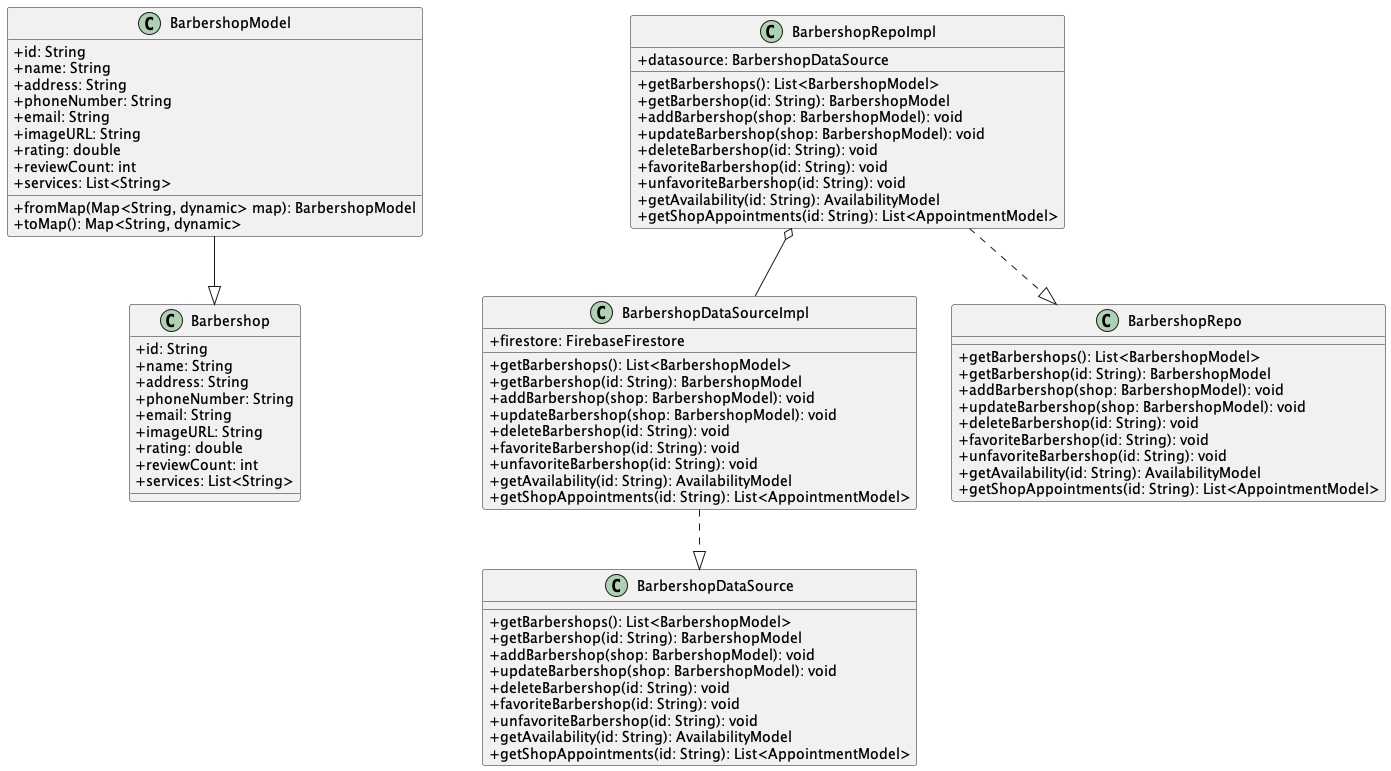

The diagram above was rendered by PlantUML. Its source (embedded in the PNG):
@startuml class_diagram2
skinparam classAttributeIconSize 0


class Barbershop {
    + id: String
    + name: String
    + address: String
    + phoneNumber: String
    + email: String
    + imageURL: String
    + rating: double
    + reviewCount: int
    + services: List<String>
}
class BarbershopModel {
    + id: String
    + name: String
    + address: String
    + phoneNumber: String
    + email: String
    + imageURL: String
    + rating: double
    + reviewCount: int
    + services: List<String>
    + fromMap(Map<String, dynamic> map): BarbershopModel
    + toMap(): Map<String, dynamic>
}

class BarbershopDataSource {
    + getBarbershops(): List<BarbershopModel>
    + getBarbershop(id: String): BarbershopModel
    + addBarbershop(shop: BarbershopModel): void
    + updateBarbershop(shop: BarbershopModel): void
    + deleteBarbershop(id: String): void
    + favoriteBarbershop(id: String): void
    + unfavoriteBarbershop(id: String): void
    + getAvailability(id: String): AvailabilityModel
    + getShopAppointments(id: String): List<AppointmentModel>

}
class BarbershopDataSourceImpl {
    + firestore: FirebaseFirestore
    + getBarbershops(): List<BarbershopModel>
    + getBarbershop(id: String): BarbershopModel
    + addBarbershop(shop: BarbershopModel): void
    + updateBarbershop(shop: BarbershopModel): void
    + deleteBarbershop(id: String): void
    + favoriteBarbershop(id: String): void
    + unfavoriteBarbershop(id: String): void
    + getAvailability(id: String): AvailabilityModel
    + getShopAppointments(id: String): List<AppointmentModel>
}

class BarbershopRepo {
    + getBarbershops(): List<BarbershopModel>
    + getBarbershop(id: String): BarbershopModel
    + addBarbershop(shop: BarbershopModel): void
    + updateBarbershop(shop: BarbershopModel): void
    + deleteBarbershop(id: String): void
    + favoriteBarbershop(id: String): void
    + unfavoriteBarbershop(id: String): void
    + getAvailability(id: String): AvailabilityModel
    + getShopAppointments(id: String): List<AppointmentModel>
}
class BarbershopRepoImpl {
    + datasource: BarbershopDataSource
    + getBarbershops(): List<BarbershopModel>
    + getBarbershop(id: String): BarbershopModel
    + addBarbershop(shop: BarbershopModel): void
    + updateBarbershop(shop: BarbershopModel): void
    + deleteBarbershop(id: String): void
    + favoriteBarbershop(id: String): void
    + unfavoriteBarbershop(id: String): void
    + getAvailability(id: String): AvailabilityModel
    + getShopAppointments(id: String): List<AppointmentModel>
}


' Barbershop Relationships
BarbershopDataSourceImpl ..|> BarbershopDataSource
BarbershopModel --|> Barbershop
BarbershopRepoImpl ..|> BarbershopRepo
BarbershopRepoImpl o-- BarbershopDataSourceImpl

@enduml